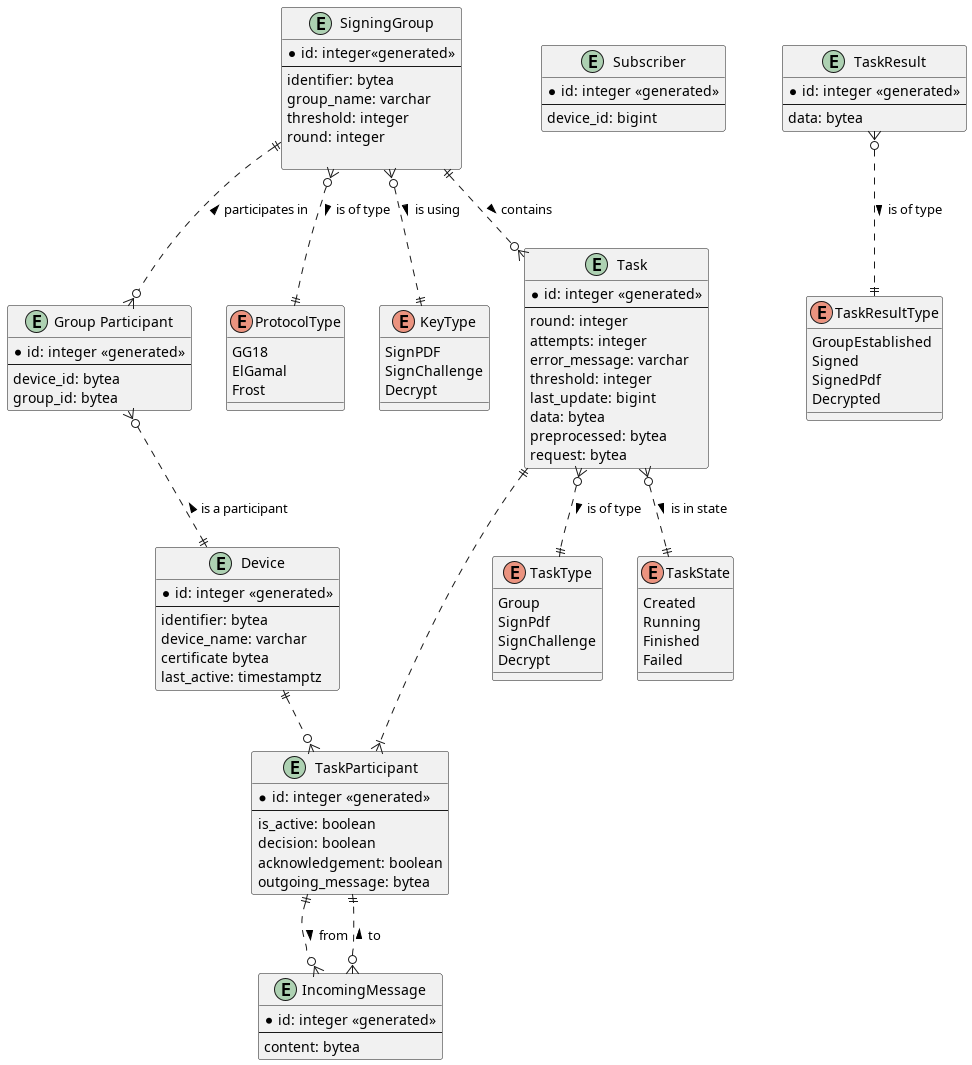

The diagram above was rendered by PlantUML. Its source (embedded in the PNG):
@startuml meesign-erd

entity "Device" as device {
    * id: integer <<generated>>
    --
    identifier: bytea
    device_name: varchar
    certificate bytea
    last_active: timestamptz
}

entity "Subscriber" as subscriber {
    * id: integer <<generated>>
    --
    device_id: bigint
}
entity "Group Participant" as group_participant {
    * id: integer <<generated>>
    --
    device_id: bytea
    group_id: bytea
}

entity "SigningGroup" as group {
    * id: integer<<generated>>
    --
    identifier: bytea
    group_name: varchar
    threshold: integer
    round: integer

}

enum "ProtocolType" as protocol_type {
    GG18
    ElGamal
    Frost
}

enum "KeyType" as key_type {
    SignPDF
    SignChallenge
    Decrypt
}



entity "Task" as task {
    * id: integer <<generated>>
    --
    round: integer
    attempts: integer
    error_message: varchar
    threshold: integer
    last_update: bigint
    data: bytea
    preprocessed: bytea
    request: bytea
}

entity "TaskParticipant" as task_participant{
    * id: integer <<generated>>
    --
    is_active: boolean
    decision: boolean
    acknowledgement: boolean
    outgoing_message: bytea
}

entity "IncomingMessage" as incoming_message {
    * id: integer <<generated>>
    --
    content: bytea
}

enum "TaskType" as task_type {
    Group
    SignPdf
    SignChallenge
    Decrypt
}

enum "TaskState" as stask_state {
    Created
    Running
    Finished
    Failed
}

entity "TaskResult" as task_result {
    * id: integer <<generated>>
    --
    data: bytea
}

enum "TaskResultType" as task_result_type {
    GroupEstablished
    Signed
    SignedPdf
    Decrypted
}

group ||..o{ group_participant: < participates in
group }o..|| key_type: is using >
group_participant }o..|| device: < is a participant
group }o..|| protocol_type: > is of type
task }o..|| task_type: > is of type
group ||..o{ task: > contains
task }o..|| stask_state: > is in state
' task_result }o..o| group : > group established
task_result }o..|| task_result_type: > is of type
task ||..|{ task_participant
device ||..o{ task_participant
task_participant ||..o{ incoming_message: > from
incoming_message }o..|| task_participant : > to
@enduml